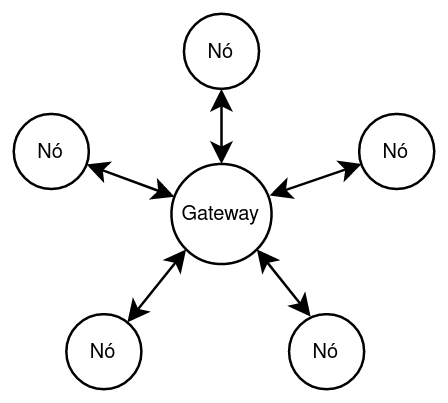

The diagram above was exported from draw.io. Its source (the exported page's mxGraphModel, read from the mxfile embedded in the PNG):
<mxGraphModel dx="554" dy="267" grid="1" gridSize="10" guides="1" tooltips="1" connect="1" arrows="1" fold="1" page="1" pageScale="1" pageWidth="291" pageHeight="413" math="0" shadow="0">
  <root>
    <mxCell id="0" />
    <mxCell id="1" parent="0" />
    <mxCell id="wHL86Jhd4Z2MlJy_TyZM-1" value="&lt;font style=&quot;font-size: 8px;&quot;&gt;Gateway&lt;/font&gt;" style="ellipse;whiteSpace=wrap;html=1;aspect=fixed;" parent="1" vertex="1">
      <mxGeometry x="125" y="180" width="40" height="40" as="geometry" />
    </mxCell>
    <mxCell id="wHL86Jhd4Z2MlJy_TyZM-2" value="&lt;font style=&quot;font-size: 8px;&quot;&gt;Nó&lt;/font&gt;" style="ellipse;whiteSpace=wrap;html=1;aspect=fixed;" parent="1" vertex="1">
      <mxGeometry x="83" y="240" width="30" height="30" as="geometry" />
    </mxCell>
    <mxCell id="wHL86Jhd4Z2MlJy_TyZM-3" value="&lt;font style=&quot;font-size: 8px;&quot;&gt;Nó&lt;/font&gt;" style="ellipse;whiteSpace=wrap;html=1;aspect=fixed;" parent="1" vertex="1">
      <mxGeometry x="172" y="240" width="30" height="30" as="geometry" />
    </mxCell>
    <mxCell id="wHL86Jhd4Z2MlJy_TyZM-4" value="&lt;font style=&quot;font-size: 8px;&quot;&gt;Nó&lt;/font&gt;" style="ellipse;whiteSpace=wrap;html=1;aspect=fixed;" parent="1" vertex="1">
      <mxGeometry x="62" y="160" width="30" height="30" as="geometry" />
    </mxCell>
    <mxCell id="wHL86Jhd4Z2MlJy_TyZM-5" value="&lt;font style=&quot;font-size: 8px;&quot;&gt;Nó&lt;/font&gt;" style="ellipse;whiteSpace=wrap;html=1;aspect=fixed;" parent="1" vertex="1">
      <mxGeometry x="130" y="120" width="30" height="30" as="geometry" />
    </mxCell>
    <mxCell id="wHL86Jhd4Z2MlJy_TyZM-6" value="&lt;font style=&quot;font-size: 8px;&quot;&gt;Nó&lt;/font&gt;" style="ellipse;whiteSpace=wrap;html=1;aspect=fixed;" parent="1" vertex="1">
      <mxGeometry x="200" y="160" width="30" height="30" as="geometry" />
    </mxCell>
    <mxCell id="wHL86Jhd4Z2MlJy_TyZM-8" value="" style="endArrow=classic;startArrow=classic;html=1;rounded=0;fontSize=8;exitX=0.98;exitY=0.315;exitDx=0;exitDy=0;exitPerimeter=0;" parent="1" source="wHL86Jhd4Z2MlJy_TyZM-1" edge="1">
      <mxGeometry width="50" height="50" relative="1" as="geometry">
        <mxPoint x="122" y="220" as="sourcePoint" />
        <mxPoint x="201" y="180" as="targetPoint" />
      </mxGeometry>
    </mxCell>
    <mxCell id="wHL86Jhd4Z2MlJy_TyZM-9" value="" style="endArrow=classic;startArrow=classic;html=1;rounded=0;fontSize=8;" parent="1" source="wHL86Jhd4Z2MlJy_TyZM-4" target="wHL86Jhd4Z2MlJy_TyZM-1" edge="1">
      <mxGeometry width="50" height="50" relative="1" as="geometry">
        <mxPoint x="175.39999999999998" y="201.39999999999998" as="sourcePoint" />
        <mxPoint x="211.39999999999998" y="193.78999999999996" as="targetPoint" />
      </mxGeometry>
    </mxCell>
    <mxCell id="wHL86Jhd4Z2MlJy_TyZM-10" value="" style="endArrow=classic;startArrow=classic;html=1;rounded=0;fontSize=8;exitX=0.5;exitY=1;exitDx=0;exitDy=0;entryX=0.5;entryY=0;entryDx=0;entryDy=0;" parent="1" source="wHL86Jhd4Z2MlJy_TyZM-5" target="wHL86Jhd4Z2MlJy_TyZM-1" edge="1">
      <mxGeometry width="50" height="50" relative="1" as="geometry">
        <mxPoint x="92.25967804531399" y="189.6542004731233" as="sourcePoint" />
        <mxPoint x="135.96769707618137" y="203.85415218085018" as="targetPoint" />
      </mxGeometry>
    </mxCell>
    <mxCell id="wHL86Jhd4Z2MlJy_TyZM-11" value="" style="endArrow=classic;startArrow=classic;html=1;rounded=0;fontSize=8;entryX=0;entryY=1;entryDx=0;entryDy=0;" parent="1" source="wHL86Jhd4Z2MlJy_TyZM-2" target="wHL86Jhd4Z2MlJy_TyZM-1" edge="1">
      <mxGeometry width="50" height="50" relative="1" as="geometry">
        <mxPoint x="101.0868427818026" y="190.1537229689522" as="sourcePoint" />
        <mxPoint x="136.21059397834938" y="203.14739309798625" as="targetPoint" />
      </mxGeometry>
    </mxCell>
    <mxCell id="wHL86Jhd4Z2MlJy_TyZM-12" value="" style="endArrow=classic;startArrow=classic;html=1;rounded=0;fontSize=8;exitX=0.287;exitY=0.033;exitDx=0;exitDy=0;exitPerimeter=0;entryX=1;entryY=1;entryDx=0;entryDy=0;" parent="1" source="wHL86Jhd4Z2MlJy_TyZM-3" target="wHL86Jhd4Z2MlJy_TyZM-1" edge="1">
      <mxGeometry width="50" height="50" relative="1" as="geometry">
        <mxPoint x="162" y="240" as="sourcePoint" />
        <mxPoint x="172" y="220" as="targetPoint" />
      </mxGeometry>
    </mxCell>
  </root>
</mxGraphModel>